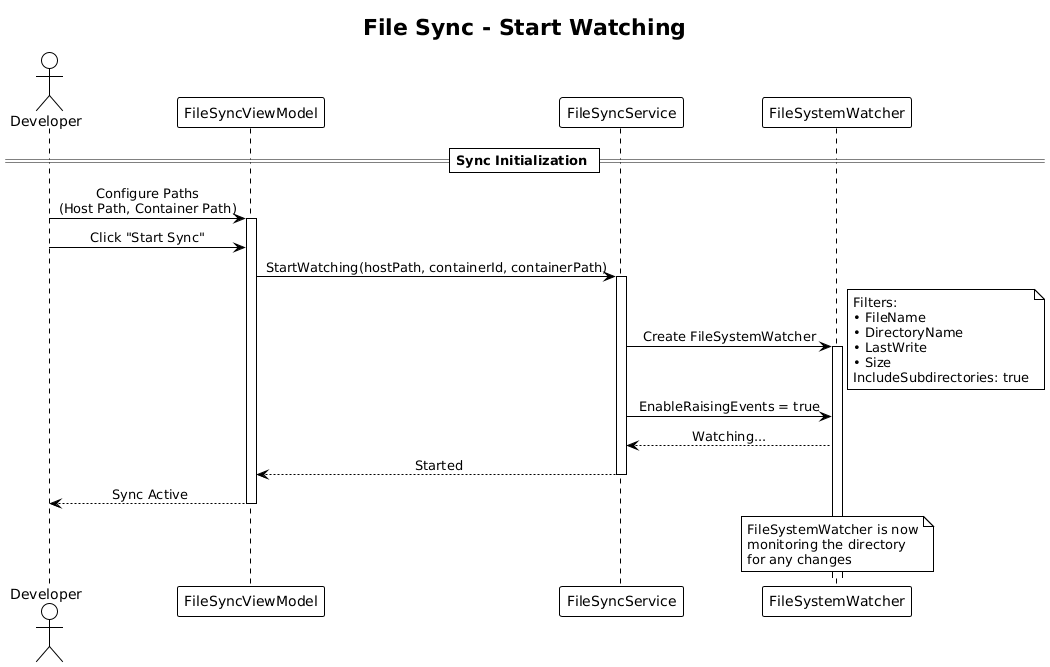

The diagram above was rendered by PlantUML. Its source (embedded in the PNG):
@startuml File Sync Initialization
!theme plain
skinparam sequenceMessageAlign center

title File Sync - Start Watching

actor Developer
participant "FileSyncViewModel" as VM
participant "FileSyncService" as SyncSvc
participant "FileSystemWatcher" as FSW

== Sync Initialization ==

Developer -> VM: Configure Paths\n(Host Path, Container Path)
activate VM

Developer -> VM: Click "Start Sync"

VM -> SyncSvc: StartWatching(hostPath, containerId, containerPath)
activate SyncSvc

SyncSvc -> FSW: Create FileSystemWatcher
activate FSW
note right
    Filters:
    • FileName
    • DirectoryName
    • LastWrite
    • Size
    IncludeSubdirectories: true
end note

SyncSvc -> FSW: EnableRaisingEvents = true

FSW --> SyncSvc: Watching...
SyncSvc --> VM: Started
deactivate SyncSvc

VM --> Developer: Sync Active
deactivate VM

note over FSW
    FileSystemWatcher is now
    monitoring the directory
    for any changes
end note

@enduml